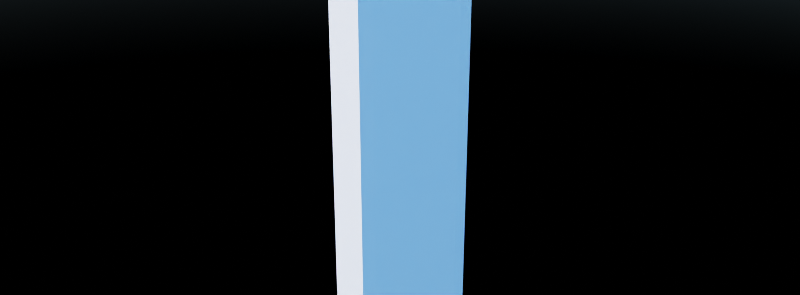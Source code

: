 # Source: Wall_05.blend  (saved by Blender 4.4.32; exported with 4.5.12 LTS)
import bpy
from mathutils import Matrix  # noqa: F401  (used for matrix-valued properties, if any)

bpy.ops.wm.read_factory_settings(use_empty=True)
scene = bpy.context.scene
scene.name = 'Scene'

# ---- materials (node trees are filled in below, after node groups)
mat_wall = bpy.data.materials.new('Wall')
mat_wall.diffuse_color = (0.8003, 0.3928, 0.1746, 1.0)
mat_baseboard = bpy.data.materials.new('Baseboard')
mat_window = bpy.data.materials.new('Window')
mat_window.diffuse_color = (0.7273, 0.5457, 0.8007, 1.0)
mat_wall_ext = bpy.data.materials.new('Wall_Ext')

# ---- material node trees
mat_wall.use_nodes = True; mat_wall.node_tree.nodes.clear()
_N = mat_wall.node_tree.nodes; _L = mat_wall.node_tree.links
n0 = _N.new('ShaderNodeBsdfPrincipled'); n0.name = 'Principled BSDF'; n0.location = (10, 300)
n0.inputs[0].default_value = (0.5149, 0.6172, 0.7991, 1.0)
n1 = _N.new('ShaderNodeOutputMaterial'); n1.name = 'Material Output'; n1.location = (300, 300)
_L.new(n0.outputs[0], n1.inputs[0])
n1.is_active_output = True
mat_baseboard.use_nodes = True; mat_baseboard.node_tree.nodes.clear()
_N = mat_baseboard.node_tree.nodes; _L = mat_baseboard.node_tree.links
n0 = _N.new('ShaderNodeBsdfPrincipled'); n0.name = 'Principled BSDF'; n0.location = (10, 300)
n1 = _N.new('ShaderNodeOutputMaterial'); n1.name = 'Material Output'; n1.location = (300, 300)
_L.new(n0.outputs[0], n1.inputs[0])
n1.is_active_output = True
mat_window.use_nodes = True; mat_window.node_tree.nodes.clear()
_N = mat_window.node_tree.nodes; _L = mat_window.node_tree.links
n0 = _N.new('ShaderNodeBsdfPrincipled'); n0.name = 'Principled BSDF'; n0.location = (10, 300)
n0.inputs[0].default_value = (0.5, 0.5, 0.5, 1.0)
n1 = _N.new('ShaderNodeOutputMaterial'); n1.name = 'Material Output'; n1.location = (300, 300)
_L.new(n0.outputs[0], n1.inputs[0])
n1.is_active_output = True
mat_wall_ext.use_nodes = True; mat_wall_ext.node_tree.nodes.clear()
_N = mat_wall_ext.node_tree.nodes; _L = mat_wall_ext.node_tree.links
n0 = _N.new('ShaderNodeBsdfPrincipled'); n0.name = 'Principled BSDF'; n0.location = (10, 300)
n1 = _N.new('ShaderNodeOutputMaterial'); n1.name = 'Material Output'; n1.location = (300, 300)
_L.new(n0.outputs[0], n1.inputs[0])
n1.is_active_output = True

# ---- world
world_world = bpy.data.worlds.new('World'); scene.world = world_world
world_world.use_nodes = True; world_world.node_tree.nodes.clear()
_N = world_world.node_tree.nodes; _L = world_world.node_tree.links
n0 = _N.new('ShaderNodeOutputWorld'); n0.name = 'World Output'; n0.location = (623, 331)
n1 = _N.new('ShaderNodeBackground'); n1.name = 'Background'; n1.location = (387, 335)
n2 = _N.new('ShaderNodeTexSky'); n2.name = 'Sky Texture'; n2.location = (-73, 487)
n2.sun_size = 0.08727
n2.sun_intensity = 0.025
n2.sun_rotation = 3.517
n2.air_density = 1.25
n2.dust_density = 0.75
n2.ozone_density = 10.0
_L.new(n1.outputs[0], n0.inputs[0])
_L.new(n2.outputs[0], n1.inputs[0])
n0.is_active_output = True
world_world.color = (0.05088, 0.05088, 0.05088)
world_world.use_sun_shadow = False
world_world.sun_shadow_jitter_overblur = 0.0

# ---- meshes
me_cube_001 = bpy.data.meshes.new('Cube.001')
me_cube_001.from_pydata([(0.07, 0.3217, 0.15), (0.07, 0.3217, 2.545), (-0.065, 0.3217, 0.15), (-0.065, 0.3217, 2.545), (0.075, 0.3249, -3.576e-07), (0.075, 0.3249, 0.15), (-0.075, 0.325, 0.1499), (-0.075, 0.325, -3.427e-07), (0.075, 0.2003, 0.0), (-0.075, 0.1997, 0.0), (-0.075, 0.1997, 0.15), (0.075, 0.2003, 0.15), (-0.1051, 0.325, 0.0), (-0.07506, 0.325, 0.1499), (-0.1051, 0.325, 0.1117), (-0.08031, 0.325, 0.1499), (-0.08031, 0.325, 0.1471), (-0.08256, 0.325, 0.1471), (-0.08373, 0.325, 0.1395), (-0.08513, 0.325, 0.1368), (-0.08706, 0.325, 0.1346), (-0.09252, 0.325, 0.1317), (-0.09498, 0.325, 0.1303), (-0.09705, 0.325, 0.1282), (-0.09906, 0.325, 0.1212), (-0.1013, 0.325, 0.1212), (-0.1018, 0.325, 0.1195), (-0.1027, 0.325, 0.1178), (-0.1038, 0.325, 0.117), (-0.1051, 0.325, 0.1165), (-0.07506, 0.325, 0.0), (0.075, 0.25, 2.55), (0.075, 0.25, 0.15), (-0.075, 0.25, 2.55), (-0.075, 0.25, 0.15), (0.07, -0.3217, 0.15), (0.07, -0.3217, 2.545), (-0.065, -0.3217, 0.15), (-0.065, -0.3217, 2.545), (0.075, -0.3249, -3.576e-07), (0.075, -0.3249, 0.15), (-0.075, -0.325, 0.1499), (-0.075, -0.325, -3.427e-07), (0.075, -0.2003, 0.0), (-0.075, -0.1997, 0.0), (0.06743, -0.3221, 0.25), (-0.06411, -0.3221, 0.25), (-0.075, -0.1997, 0.15), (0.075, -0.2003, 0.15), (-0.1051, -0.325, 0.0), (-0.07506, -0.325, 0.1499), (-0.1051, -0.325, 0.1117), (-0.08031, -0.325, 0.1499), (-0.08031, -0.325, 0.1471), (-0.08256, -0.325, 0.1471), (-0.08373, -0.325, 0.1395), (-0.08513, -0.325, 0.1368), (-0.08706, -0.325, 0.1346), (-0.09252, -0.325, 0.1317), (-0.09498, -0.325, 0.1303), (-0.09705, -0.325, 0.1282), (-0.09906, -0.325, 0.1212), (-0.1013, -0.325, 0.1212), (-0.1018, -0.325, 0.1195), (-0.1027, -0.325, 0.1178), (-0.1038, -0.325, 0.117), (-0.1051, -0.325, 0.1165), (-0.07506, -0.325, 0.0), (0.075, -0.25, 2.55), (0.075, -0.25, 0.15), (-0.075, -0.25, 2.55), (-0.075, -0.25, 0.15), (0.06743, -0.2, 0.2494), (-0.06411, -0.2, 0.2494)], [], [(31, 68, 69, 32), (49, 51, 14, 12), (34, 71, 70, 33), (32, 0, 1, 31), (33, 3, 2, 34), (2, 3, 1, 0), (5, 4, 7, 6), (6, 7, 9, 10), (4, 5, 11, 8), (30, 12, 14, 29, 28, 27, 26, 25, 24, 23, 22, 21, 20, 19, 18, 17, 16, 15, 13), (31, 1, 3, 33), (0, 32, 34, 2), (10, 47, 48, 11), (6, 10, 11, 5), (69, 71, 34, 32), (33, 70, 68, 31), (66, 29, 14, 51), (65, 28, 29, 66), (64, 27, 28, 65), (63, 26, 27, 64), (62, 25, 26, 63), (61, 24, 25, 62), (60, 23, 24, 61), (59, 22, 23, 60), (58, 21, 22, 59), (57, 20, 21, 58), (56, 19, 20, 57), (55, 18, 19, 56), (54, 17, 18, 55), (53, 16, 17, 54), (52, 15, 16, 53), (50, 13, 15, 52), (47, 10, 9, 44), (43, 8, 11, 48), (69, 68, 36, 35), (70, 71, 37, 38), (37, 35, 36, 38), (40, 41, 42, 39), (41, 47, 44, 42), (41, 46, 73, 47), (39, 43, 48, 40), (48, 72, 45, 40), (67, 50, 52, 53, 54, 55, 56, 57, 58, 59, 60, 61, 62, 63, 64, 65, 66, 51, 49), (68, 70, 38, 36), (35, 37, 71, 69), (40, 45, 46, 41), (46, 45, 72, 73), (48, 47, 73, 72), (13, 50, 67, 30)])
me_cube_001.polygons.foreach_set('use_smooth', [True] * 49)
me_cube_001.polygons.foreach_set('material_index', [3, 1, 0, 3, 0, 3, 3, 0, 3, 1, 0, 3, 0, 0, 3, 0, 1, 1, 1, 1, 1, 1, 1, 1, 1, 1, 1, 1, 1, 1, 1, 1, 0, 3, 3, 0, 3, 3, 0, 0, 3, 3, 1, 0, 3, 3, 0, 0, 1])
_k = set([(0, 1), (0, 2), (0, 32), (1, 3), (1, 31), (2, 3), (2, 34), (3, 33), (4, 5), (5, 6), (5, 11), (6, 7), (6, 10), (10, 47), (11, 48), (12, 14), (13, 15), (13, 30), (13, 50), (14, 29), (15, 16), (15, 52), (16, 17), (16, 53), (17, 18), (17, 54), (18, 19), (19, 20), (20, 21), (21, 22), (22, 23), (23, 24), (24, 25), (24, 61), (25, 26), (25, 62), (26, 27), (27, 28), (28, 29), (29, 66), (30, 67), (31, 32), (31, 33), (31, 68), (32, 34), (32, 69), (33, 34), (33, 70), (34, 71), (35, 36), (35, 37), (35, 69), (36, 38), (36, 68), (37, 38), (37, 71), (38, 70), (39, 40), (40, 45), (40, 48), (41, 42), (41, 46), (41, 47), (45, 46), (45, 72), (46, 73), (47, 48), (47, 73), (48, 72), (49, 51), (50, 52), (50, 67), (51, 66), (52, 53), (53, 54), (54, 55), (55, 56), (56, 57), (57, 58), (58, 59), (59, 60), (60, 61), (61, 62), (62, 63), (63, 64), (64, 65), (65, 66), (68, 69), (68, 70), (69, 71), (70, 71), (72, 73)])
me_cube_001.attributes.new('sharp_edge', 'BOOLEAN', 'EDGE').data.foreach_set('value', [ (min(e.vertices), max(e.vertices)) in _k for e in me_cube_001.edges])
_uv = me_cube_001.uv_layers.new(name='UVMap')
_uv.uv.foreach_set('vector', [0.625, 0.75, 0.625, 0.75, 0.375, 0.75, 0.375, 0.75, 0.375, 0.75, 0.375, 0.75, 0.375, 0.75, 0.375, 0.75, 0.375, 0.75, 0.375, 0.75, 0.625, 0.75, 0.625, 0.75, 0.375, 0.75, 0.375, 0.75, 0.625, 0.75, 0.625, 0.75, 0.625, 0.75, 0.625, 0.75, 0.375, 0.75, 0.375, 0.75, 0.375, 0.75, 0.625, 0.75, 0.625, 0.75, 0.375, 0.75, 0.375, 0.5, 0.375, 0.5, 0.375, 0.5, 0.375, 0.5, 0.375, 0.5, 0.375, 0.5, 0.375, 0.5063, 0.375, 0.5063, 0.375, 0.5, 0.375, 0.5, 0.375, 0.5063, 0.375, 0.5063, 0.375, 0.75, 0.375, 0.75, 0.375, 0.75, 0.375, 0.75, 0.375, 0.75, 0.375, 0.75, 0.375, 0.75, 0.375, 0.75, 0.375, 0.75, 0.375, 0.75, 0.375, 0.75, 0.375, 0.75, 0.375, 0.75, 0.375, 0.75, 0.375, 0.75, 0.375, 0.75, 0.375, 0.75, 0.375, 0.75, 0.375, 0.75, 0.625, 0.75, 0.625, 0.75, 0.625, 0.75, 0.625, 0.75, 0.375, 0.75, 0.375, 0.75, 0.375, 0.75, 0.375, 0.75, 0.375, 0.5063, 0.375, 0.5063, 0.375, 0.5063, 0.375, 0.5063, 0.375, 0.5, 0.375, 0.5063, 0.375, 0.5063, 0.375, 0.5, 0.375, 0.75, 0.375, 0.75, 0.375, 0.75, 0.375, 0.75, 0.625, 0.75, 0.625, 0.75, 0.625, 0.75, 0.625, 0.75, 0.375, 0.75, 0.375, 0.75, 0.375, 0.75, 0.375, 0.75, 0.375, 0.75, 0.375, 0.75, 0.375, 0.75, 0.375, 0.75, 0.375, 0.75, 0.375, 0.75, 0.375, 0.75, 0.375, 0.75, 0.375, 0.75, 0.375, 0.75, 0.375, 0.75, 0.375, 0.75, 0.375, 0.75, 0.375, 0.75, 0.375, 0.75, 0.375, 0.75, 0.375, 0.75, 0.375, 0.75, 0.375, 0.75, 0.375, 0.75, 0.375, 0.75, 0.375, 0.75, 0.375, 0.75, 0.375, 0.75, 0.375, 0.75, 0.375, 0.75, 0.375, 0.75, 0.375, 0.75, 0.375, 0.75, 0.375, 0.75, 0.375, 0.75, 0.375, 0.75, 0.375, 0.75, 0.375, 0.75, 0.375, 0.75, 0.375, 0.75, 0.375, 0.75, 0.375, 0.75, 0.375, 0.75, 0.375, 0.75, 0.375, 0.75, 0.375, 0.75, 0.375, 0.75, 0.375, 0.75, 0.375, 0.75, 0.375, 0.75, 0.375, 0.75, 0.375, 0.75, 0.375, 0.75, 0.375, 0.75, 0.375, 0.75, 0.375, 0.75, 0.375, 0.75, 0.375, 0.75, 0.375, 0.75, 0.375, 0.75, 0.375, 0.75, 0.375, 0.75, 0.375, 0.75, 0.375, 0.75, 0.375, 0.5063, 0.375, 0.5063, 0.375, 0.5063, 0.375, 0.5063, 0.375, 0.5063, 0.375, 0.5063, 0.375, 0.5063, 0.375, 0.5063, 0.375, 0.75, 0.625, 0.75, 0.625, 0.75, 0.375, 0.75, 0.625, 0.75, 0.375, 0.75, 0.375, 0.75, 0.625, 0.75, 0.375, 0.75, 0.375, 0.75, 0.625, 0.75, 0.625, 0.75, 0.375, 0.5, 0.375, 0.5, 0.375, 0.5, 0.375, 0.5, 0.375, 0.5, 0.375, 0.5063, 0.375, 0.5063, 0.375, 0.5, 0.375, 0.5, 0.375, 0.5, 0.375, 0.5061, 0.375, 0.5062, 0.375, 0.5, 0.375, 0.5063, 0.375, 0.5063, 0.375, 0.5, 0.375, 0.5063, 0.375, 0.5063, 0.375, 0.5, 0.375, 0.5, 0.375, 0.75, 0.375, 0.75, 0.375, 0.75, 0.375, 0.75, 0.375, 0.75, 0.375, 0.75, 0.375, 0.75, 0.375, 0.75, 0.375, 0.75, 0.375, 0.75, 0.375, 0.75, 0.375, 0.75, 0.375, 0.75, 0.375, 0.75, 0.375, 0.75, 0.375, 0.75, 0.375, 0.75, 0.375, 0.75, 0.375, 0.75, 0.625, 0.75, 0.625, 0.75, 0.625, 0.75, 0.625, 0.75, 0.375, 0.75, 0.375, 0.75, 0.375, 0.75, 0.375, 0.75, 0.375, 0.5, 0.375, 0.5, 0.375, 0.5, 0.375, 0.5, 0.375, 0.5, 0.375, 0.5, 0.375, 0.5061, 0.375, 0.5061, 0.375, 0.5063, 0.375, 0.5063, 0.375, 0.5061, 0.375, 0.5061, 0.375, 0.75, 0.375, 0.75, 0.375, 0.75, 0.375, 0.75])
_uv.active_render = True
_uv = me_cube_001.uv_layers.new(name='___ UVW')
_uv.uv.foreach_set('vector', [0.0, 0.0, 0.0, 0.0, 0.0, 0.0, 0.0, 0.0, 0.0, 0.0, 0.0, 0.0, 0.0, 0.0, 0.0, 0.0, 0.0, 0.0, 0.0, 0.0, 0.0, 0.0, 0.0, 0.0, 0.0, 0.0, 0.0, 0.0, 0.0, 0.0, 0.0, 0.0, 0.0, 0.0, 0.0, 0.0, 0.0, 0.0, 0.0, 0.0, 0.0, 0.0, 0.0, 0.0, 0.0, 0.0, 0.0, 0.0, 0.0, 0.0, 0.0, 0.0, 0.0, 0.0, 0.0, 0.0, 0.0, 0.0, 0.0, 0.0, 0.0, 0.0, 0.0, 0.0, 0.0, 0.0, 0.0, 0.0, 0.0, 0.0, 0.0, 0.0, 0.0, 0.0, 0.0, 0.0, 0.0, 0.0, 0.0, 0.0, 0.0, 0.0, 0.0, 0.0, 0.0, 0.0, 0.0, 0.0, 0.0, 0.0, 0.0, 0.0, 0.0, 0.0, 0.0, 0.0, 0.0, 0.0, 0.0, 0.0, 0.0, 0.0, 0.0, 0.0, 0.0, 0.0, 0.0, 0.0, 0.0, 0.0, 0.0, 0.0, 0.0, 0.0, 0.0, 0.0, 0.0, 0.0, 0.0, 0.0, 0.0, 0.0, 0.0, 0.0, 0.0, 0.0, 0.0, 0.0, 0.0, 0.0, 0.0, 0.0, 0.0, 0.0, 0.0, 0.0, 0.0, 0.0, 0.0, 0.0, 0.0, 0.0, 0.0, 0.0, 0.0, 0.0, 0.0, 0.0, 0.0, 0.0, 0.0, 0.0, 0.0, 0.0, 0.0, 0.0, 0.0, 0.0, 0.0, 0.0, 0.0, 0.0, 0.0, 0.0, 0.0, 0.0, 0.0, 0.0, 0.0, 0.0, 0.0, 0.0, 0.0, 0.0, 0.0, 0.0, 0.0, 0.0, 0.0, 0.0, 0.0, 0.0, 0.0, 0.0, 0.0, 0.0, 0.0, 0.0, 0.0, 0.0, 0.0, 0.0, 0.0, 0.0, 0.0, 0.0, 0.0, 0.0, 0.0, 0.0, 0.0, 0.0, 0.0, 0.0, 0.0, 0.0, 0.0, 0.0, 0.0, 0.0, 0.0, 0.0, 0.0, 0.0, 0.0, 0.0, 0.0, 0.0, 0.0, 0.0, 0.0, 0.0, 0.0, 0.0, 0.0, 0.0, 0.0, 0.0, 0.0, 0.0, 0.0, 0.0, 0.0, 0.0, 0.0, 0.0, 0.0, 0.0, 0.0, 0.0, 0.0, 0.0, 0.0, 0.0, 0.0, 0.0, 0.0, 0.0, 0.0, 0.0, 0.0, 0.0, 0.0, 0.0, 0.0, 0.0, 0.0, 0.0, 0.0, 0.0, 0.0, 0.0, 0.0, 0.0, 0.0, 0.0, 0.0, 0.0, 0.0, 0.0, 0.0, 0.0, 0.0, 0.0, 0.0, 0.0, 0.0, 0.0, 0.0, 0.0, 0.0, 0.0, 0.0, 0.0, 0.0, 0.0, 0.0, 0.0, 0.0, 0.0, 0.0, 0.0, 0.0, 0.0, 0.0, 0.0, 0.0, 0.0, 0.0, 0.0, 0.0, 0.0, 0.0, 0.0, 0.0, 0.0, 0.0, 0.0, 0.0, 0.0, 0.0, 0.0, 0.0, 0.0, 0.0, 0.0, 0.0, 0.0, 0.0, 0.0, 0.0, 0.0, 0.0, 0.0, 0.0, 0.0, 0.0, 0.0, 0.0, 0.0, 0.0, 0.0, 0.0, 0.0, 0.0, 0.0, 0.0, 0.0, 0.0, 0.0, 0.0, 0.0, 0.0, 0.0, 0.0, 0.0, 0.0, 0.0, 0.0, 0.0, 0.0, 0.0, 0.0, 0.0, 0.0, 0.0, 0.0, 0.0, 0.0, 0.0, 0.0, 0.0, 0.0, 0.0, 0.0, 0.0, 0.0, 0.0, 0.0, 0.0, 0.0, 0.0, 0.0, 0.0, 0.0, 0.0, 0.0, 0.0, 0.0, 0.0, 0.0, 0.0, 0.0, 0.0, 0.0, 0.0, 0.0, 0.0, 0.0, 0.0, 0.0, 0.0, 0.0, 0.0, 0.0, 0.0, 0.0, 0.0, 0.0, 0.0, 0.0, 0.0, 0.0, 0.0, 0.0, 0.0, 0.0, 0.0, 0.0, 0.0, 0.0, 0.0, 0.0, 0.0, 0.0, 0.0, 0.0, 0.0, 0.0, 0.0, 0.0, 0.0, 0.0, 0.0, 0.0, 0.0, 0.0, 0.0, 0.0, 0.0, 0.0, 0.0, 0.0, 0.0, 0.0, 0.0, 0.0, 0.0, 0.0, 0.0, 0.0, 0.0, 0.0, 0.0, 0.0, 0.0, 0.0, 0.0, 0.0, 0.0, 0.0, 0.0])
_uv = me_cube_001.uv_layers.new(name='___ UVW.001')
_uv.uv.foreach_set('vector', [0.0, 0.0, 0.0, 0.0, 0.0, 0.0, 0.0, 0.0, 0.0, 0.0, 0.0, 0.0, 0.0, 0.0, 0.0, 0.0, 0.0, 0.0, 0.0, 0.0, 0.0, 0.0, 0.0, 0.0, 0.0, 0.0, 0.0, 0.0, 0.0, 0.0, 0.0, 0.0, 0.0, 0.0, 0.0, 0.0, 0.0, 0.0, 0.0, 0.0, 0.0, 0.0, 0.0, 0.0, 0.0, 0.0, 0.0, 0.0, 0.0, 0.0, 0.0, 0.0, 0.0, 0.0, 0.0, 0.0, 0.0, 0.0, 0.0, 0.0, 0.0, 0.0, 0.0, 0.0, 0.0, 0.0, 0.0, 0.0, 0.0, 0.0, 0.0, 0.0, 0.0, 0.0, 0.0, 0.0, 0.0, 0.0, 0.0, 0.0, 0.0, 0.0, 0.0, 0.0, 0.0, 0.0, 0.0, 0.0, 0.0, 0.0, 0.0, 0.0, 0.0, 0.0, 0.0, 0.0, 0.0, 0.0, 0.0, 0.0, 0.0, 0.0, 0.0, 0.0, 0.0, 0.0, 0.0, 0.0, 0.0, 0.0, 0.0, 0.0, 0.0, 0.0, 0.0, 0.0, 0.0, 0.0, 0.0, 0.0, 0.0, 0.0, 0.0, 0.0, 0.0, 0.0, 0.0, 0.0, 0.0, 0.0, 0.0, 0.0, 0.0, 0.0, 0.0, 0.0, 0.0, 0.0, 0.0, 0.0, 0.0, 0.0, 0.0, 0.0, 0.0, 0.0, 0.0, 0.0, 0.0, 0.0, 0.0, 0.0, 0.0, 0.0, 0.0, 0.0, 0.0, 0.0, 0.0, 0.0, 0.0, 0.0, 0.0, 0.0, 0.0, 0.0, 0.0, 0.0, 0.0, 0.0, 0.0, 0.0, 0.0, 0.0, 0.0, 0.0, 0.0, 0.0, 0.0, 0.0, 0.0, 0.0, 0.0, 0.0, 0.0, 0.0, 0.0, 0.0, 0.0, 0.0, 0.0, 0.0, 0.0, 0.0, 0.0, 0.0, 0.0, 0.0, 0.0, 0.0, 0.0, 0.0, 0.0, 0.0, 0.0, 0.0, 0.0, 0.0, 0.0, 0.0, 0.0, 0.0, 0.0, 0.0, 0.0, 0.0, 0.0, 0.0, 0.0, 0.0, 0.0, 0.0, 0.0, 0.0, 0.0, 0.0, 0.0, 0.0, 0.0, 0.0, 0.0, 0.0, 0.0, 0.0, 0.0, 0.0, 0.0, 0.0, 0.0, 0.0, 0.0, 0.0, 0.0, 0.0, 0.0, 0.0, 0.0, 0.0, 0.0, 0.0, 0.0, 0.0, 0.0, 0.0, 0.0, 0.0, 0.0, 0.0, 0.0, 0.0, 0.0, 0.0, 0.0, 0.0, 0.0, 0.0, 0.0, 0.0, 0.0, 0.0, 0.0, 0.0, 0.0, 0.0, 0.0, 0.0, 0.0, 0.0, 0.0, 0.0, 0.0, 0.0, 0.0, 0.0, 0.0, 0.0, 0.0, 0.0, 0.0, 0.0, 0.0, 0.0, 0.0, 0.0, 0.0, 0.0, 0.0, 0.0, 0.0, 0.0, 0.0, 0.0, 0.0, 0.0, 0.0, 0.0, 0.0, 0.0, 0.0, 0.0, 0.0, 0.0, 0.0, 0.0, 0.0, 0.0, 0.0, 0.0, 0.0, 0.0, 0.0, 0.0, 0.0, 0.0, 0.0, 0.0, 0.0, 0.0, 0.0, 0.0, 0.0, 0.0, 0.0, 0.0, 0.0, 0.0, 0.0, 0.0, 0.0, 0.0, 0.0, 0.0, 0.0, 0.0, 0.0, 0.0, 0.0, 0.0, 0.0, 0.0, 0.0, 0.0, 0.0, 0.0, 0.0, 0.0, 0.0, 0.0, 0.0, 0.0, 0.0, 0.0, 0.0, 0.0, 0.0, 0.0, 0.0, 0.0, 0.0, 0.0, 0.0, 0.0, 0.0, 0.0, 0.0, 0.0, 0.0, 0.0, 0.0, 0.0, 0.0, 0.0, 0.0, 0.0, 0.0, 0.0, 0.0, 0.0, 0.0, 0.0, 0.0, 0.0, 0.0, 0.0, 0.0, 0.0, 0.0, 0.0, 0.0, 0.0, 0.0, 0.0, 0.0, 0.0, 0.0, 0.0, 0.0, 0.0, 0.0, 0.0, 0.0, 0.0, 0.0, 0.0, 0.0, 0.0, 0.0, 0.0, 0.0, 0.0, 0.0, 0.0, 0.0, 0.0, 0.0, 0.0, 0.0, 0.0, 0.0, 0.0, 0.0, 0.0, 0.0, 0.0, 0.0, 0.0, 0.0, 0.0, 0.0, 0.0, 0.0, 0.0, 0.0, 0.0, 0.0, 0.0, 0.0, 0.0, 0.0, 0.0, 0.0, 0.0])
_uv = me_cube_001.uv_layers.new(name='___ UVW.002')
_uv.uv.foreach_set('vector', [0.0, 0.0, 0.0, 0.0, 0.0, 0.0, 0.0, 0.0, 0.0, 0.0, 0.0, 0.0, 0.0, 0.0, 0.0, 0.0, 0.0, 0.0, 0.0, 0.0, 0.0, 0.0, 0.0, 0.0, 0.0, 0.0, 0.0, 0.0, 0.0, 0.0, 0.0, 0.0, 0.0, 0.0, 0.0, 0.0, 0.0, 0.0, 0.0, 0.0, 0.0, 0.0, 0.0, 0.0, 0.0, 0.0, 0.0, 0.0, 0.0, 0.0, 0.0, 0.0, 0.0, 0.0, 0.0, 0.0, 0.0, 0.0, 0.0, 0.0, 0.0, 0.0, 0.0, 0.0, 0.0, 0.0, 0.0, 0.0, 0.0, 0.0, 0.0, 0.0, 0.0, 0.0, 0.0, 0.0, 0.0, 0.0, 0.0, 0.0, 0.0, 0.0, 0.0, 0.0, 0.0, 0.0, 0.0, 0.0, 0.0, 0.0, 0.0, 0.0, 0.0, 0.0, 0.0, 0.0, 0.0, 0.0, 0.0, 0.0, 0.0, 0.0, 0.0, 0.0, 0.0, 0.0, 0.0, 0.0, 0.0, 0.0, 0.0, 0.0, 0.0, 0.0, 0.0, 0.0, 0.0, 0.0, 0.0, 0.0, 0.0, 0.0, 0.0, 0.0, 0.0, 0.0, 0.0, 0.0, 0.0, 0.0, 0.0, 0.0, 0.0, 0.0, 0.0, 0.0, 0.0, 0.0, 0.0, 0.0, 0.0, 0.0, 0.0, 0.0, 0.0, 0.0, 0.0, 0.0, 0.0, 0.0, 0.0, 0.0, 0.0, 0.0, 0.0, 0.0, 0.0, 0.0, 0.0, 0.0, 0.0, 0.0, 0.0, 0.0, 0.0, 0.0, 0.0, 0.0, 0.0, 0.0, 0.0, 0.0, 0.0, 0.0, 0.0, 0.0, 0.0, 0.0, 0.0, 0.0, 0.0, 0.0, 0.0, 0.0, 0.0, 0.0, 0.0, 0.0, 0.0, 0.0, 0.0, 0.0, 0.0, 0.0, 0.0, 0.0, 0.0, 0.0, 0.0, 0.0, 0.0, 0.0, 0.0, 0.0, 0.0, 0.0, 0.0, 0.0, 0.0, 0.0, 0.0, 0.0, 0.0, 0.0, 0.0, 0.0, 0.0, 0.0, 0.0, 0.0, 0.0, 0.0, 0.0, 0.0, 0.0, 0.0, 0.0, 0.0, 0.0, 0.0, 0.0, 0.0, 0.0, 0.0, 0.0, 0.0, 0.0, 0.0, 0.0, 0.0, 0.0, 0.0, 0.0, 0.0, 0.0, 0.0, 0.0, 0.0, 0.0, 0.0, 0.0, 0.0, 0.0, 0.0, 0.0, 0.0, 0.0, 0.0, 0.0, 0.0, 0.0, 0.0, 0.0, 0.0, 0.0, 0.0, 0.0, 0.0, 0.0, 0.0, 0.0, 0.0, 0.0, 0.0, 0.0, 0.0, 0.0, 0.0, 0.0, 0.0, 0.0, 0.0, 0.0, 0.0, 0.0, 0.0, 0.0, 0.0, 0.0, 0.0, 0.0, 0.0, 0.0, 0.0, 0.0, 0.0, 0.0, 0.0, 0.0, 0.0, 0.0, 0.0, 0.0, 0.0, 0.0, 0.0, 0.0, 0.0, 0.0, 0.0, 0.0, 0.0, 0.0, 0.0, 0.0, 0.0, 0.0, 0.0, 0.0, 0.0, 0.0, 0.0, 0.0, 0.0, 0.0, 0.0, 0.0, 0.0, 0.0, 0.0, 0.0, 0.0, 0.0, 0.0, 0.0, 0.0, 0.0, 0.0, 0.0, 0.0, 0.0, 0.0, 0.0, 0.0, 0.0, 0.0, 0.0, 0.0, 0.0, 0.0, 0.0, 0.0, 0.0, 0.0, 0.0, 0.0, 0.0, 0.0, 0.0, 0.0, 0.0, 0.0, 0.0, 0.0, 0.0, 0.0, 0.0, 0.0, 0.0, 0.0, 0.0, 0.0, 0.0, 0.0, 0.0, 0.0, 0.0, 0.0, 0.0, 0.0, 0.0, 0.0, 0.0, 0.0, 0.0, 0.0, 0.0, 0.0, 0.0, 0.0, 0.0, 0.0, 0.0, 0.0, 0.0, 0.0, 0.0, 0.0, 0.0, 0.0, 0.0, 0.0, 0.0, 0.0, 0.0, 0.0, 0.0, 0.0, 0.0, 0.0, 0.0, 0.0, 0.0, 0.0, 0.0, 0.0, 0.0, 0.0, 0.0, 0.0, 0.0, 0.0, 0.0, 0.0, 0.0, 0.0, 0.0, 0.0, 0.0, 0.0, 0.0, 0.0, 0.0, 0.0, 0.0, 0.0, 0.0, 0.0, 0.0, 0.0, 0.0, 0.0, 0.0, 0.0, 0.0, 0.0, 0.0, 0.0, 0.0, 0.0, 0.0, 0.0])
_uv = me_cube_001.uv_layers.new(name='UVW')
_uv.uv.foreach_set('vector', [0.0, 0.0, 0.0, 0.0, 0.0, 0.0, 0.0, 0.0, 0.0, 0.0, 0.0, 0.0, 0.0, 0.0, 0.0, 0.0, 0.0, 0.0, 0.0, 0.0, 0.0, 0.0, 0.0, 0.0, 0.0, 0.0, 0.0, 0.0, 0.0, 0.0, 0.0, 0.0, 0.0, 0.0, 0.0, 0.0, 0.0, 0.0, 0.0, 0.0, 0.0, 0.0, 0.0, 0.0, 0.0, 0.0, 0.0, 0.0, 0.0, 0.0, 0.0, 0.0, 0.0, 0.0, 0.0, 0.0, 0.0, 0.0, 0.0, 0.0, 0.0, 0.0, 0.0, 0.0, 0.0, 0.0, 0.0, 0.0, 0.0, 0.0, 0.0, 0.0, 0.0, 0.0, 0.0, 0.0, 0.0, 0.0, 0.0, 0.0, 0.0, 0.0, 0.0, 0.0, 0.0, 0.0, 0.0, 0.0, 0.0, 0.0, 0.0, 0.0, 0.0, 0.0, 0.0, 0.0, 0.0, 0.0, 0.0, 0.0, 0.0, 0.0, 0.0, 0.0, 0.0, 0.0, 0.0, 0.0, 0.0, 0.0, 0.0, 0.0, 0.0, 0.0, 0.0, 0.0, 0.0, 0.0, 0.0, 0.0, 0.0, 0.0, 0.0, 0.0, 0.0, 0.0, 0.0, 0.0, 0.0, 0.0, 0.0, 0.0, 0.0, 0.0, 0.0, 0.0, 0.0, 0.0, 0.0, 0.0, 0.0, 0.0, 0.0, 0.0, 0.0, 0.0, 0.0, 0.0, 0.0, 0.0, 0.0, 0.0, 0.0, 0.0, 0.0, 0.0, 0.0, 0.0, 0.0, 0.0, 0.0, 0.0, 0.0, 0.0, 0.0, 0.0, 0.0, 0.0, 0.0, 0.0, 0.0, 0.0, 0.0, 0.0, 0.0, 0.0, 0.0, 0.0, 0.0, 0.0, 0.0, 0.0, 0.0, 0.0, 0.0, 0.0, 0.0, 0.0, 0.0, 0.0, 0.0, 0.0, 0.0, 0.0, 0.0, 0.0, 0.0, 0.0, 0.0, 0.0, 0.0, 0.0, 0.0, 0.0, 0.0, 0.0, 0.0, 0.0, 0.0, 0.0, 0.0, 0.0, 0.0, 0.0, 0.0, 0.0, 0.0, 0.0, 0.0, 0.0, 0.0, 0.0, 0.0, 0.0, 0.0, 0.0, 0.0, 0.0, 0.0, 0.0, 0.0, 0.0, 0.0, 0.0, 0.0, 0.0, 0.0, 0.0, 0.0, 0.0, 0.0, 0.0, 0.0, 0.0, 0.0, 0.0, 0.0, 0.0, 0.0, 0.0, 0.0, 0.0, 0.0, 0.0, 0.0, 0.0, 0.0, 0.0, 0.0, 0.0, 0.0, 0.0, 0.0, 0.0, 0.0, 0.0, 0.0, 0.0, 0.0, 0.0, 0.0, 0.0, 0.0, 0.0, 0.0, 0.0, 0.0, 0.0, 0.0, 0.0, 0.0, 0.0, 0.0, 0.0, 0.0, 0.0, 0.0, 0.0, 0.0, 0.0, 0.0, 0.0, 0.0, 0.0, 0.0, 0.0, 0.0, 0.0, 0.0, 0.0, 0.0, 0.0, 0.0, 0.0, 0.0, 0.0, 0.0, 0.0, 0.0, 0.0, 0.0, 0.0, 0.0, 0.0, 0.0, 0.0, 0.0, 0.0, 0.0, 0.0, 0.0, 0.0, 0.0, 0.0, 0.0, 0.0, 0.0, 0.0, 0.0, 0.0, 0.0, 0.0, 0.0, 0.0, 0.0, 0.0, 0.0, 0.0, 0.0, 0.0, 0.0, 0.0, 0.0, 0.0, 0.0, 0.0, 0.0, 0.0, 0.0, 0.0, 0.0, 0.0, 0.0, 0.0, 0.0, 0.0, 0.0, 0.0, 0.0, 0.0, 0.0, 0.0, 0.0, 0.0, 0.0, 0.0, 0.0, 0.0, 0.0, 0.0, 0.0, 0.0, 0.0, 0.0, 0.0, 0.0, 0.0, 0.0, 0.0, 0.0, 0.0, 0.0, 0.0, 0.0, 0.0, 0.0, 0.0, 0.0, 0.0, 0.0, 0.0, 0.0, 0.0, 0.0, 0.0, 0.0, 0.0, 0.0, 0.0, 0.0, 0.0, 0.0, 0.0, 0.0, 0.0, 0.0, 0.0, 0.0, 0.0, 0.0, 0.0, 0.0, 0.0, 0.0, 0.0, 0.0, 0.0, 0.0, 0.0, 0.0, 0.0, 0.0, 0.0, 0.0, 0.0, 0.0, 0.0, 0.0, 0.0, 0.0, 0.0, 0.0, 0.0, 0.0, 0.0, 0.0, 0.0, 0.0, 0.0, 0.0, 0.0, 0.0, 0.0, 0.0, 0.0, 0.0, 0.0, 0.0, 0.0, 0.0, 0.0, 0.0])
me_cube_001.materials.append(mat_wall)
me_cube_001.materials.append(mat_baseboard)
me_cube_001.materials.append(mat_window)
me_cube_001.materials.append(mat_wall_ext)
me_cube_001.use_mirror_y = True
me_cube_001.update()
me_cube_001.normals_split_custom_set([tuple(v) for v in zip(*[iter([1.0, 0.0, 0.0, 1.0, 0.0, 0.0, 1.0, 0.0, 0.0, 1.0, 0.0, 0.0, -1.0, 0.0, 0.0, -1.0, 0.0, -1.558e-06, -1.0, 0.0, -1.558e-06, -1.0, 0.0, 0.0, -1.0, 0.0, 0.0, -1.0, 0.0, 0.0, -1.0, 0.0, 0.0, -1.0, 0.0, 0.0, 0.9976, 0.06952, 0.0, 0.9976, 0.06952, 0.0, 0.9976, 0.06952, 0.0, 0.9976, 0.06952, 0.0, -0.9904, 0.138, 0.0, -0.9904, 0.138, 0.0, -0.9904, 0.138, 0.0, -0.9904, 0.138, 0.0, 0.0, 1.0, 0.0, 0.0, 1.0, 0.0, 0.0, 1.0, 0.0, 0.0, 1.0, 0.0, 0.007318, 1.0, 2.626e-05, 0.0004625, 1.0, 0.0, 0.0004625, 1.0, 0.0, 0.005256, 1.0, 0.004833, -1.0, 0.0, 0.0, -1.0, 0.0, 0.0, -1.0, 0.0, 0.0, -1.0, 0.0, 0.0, 1.0, 4.981e-08, -2.484e-08, 1.0, 4.981e-08, -2.484e-08, 1.0, 2.491e-08, -3.726e-08, 1.0, 2.49e-08, -3.726e-08, 0.0, 1.0, -8.681e-08, 0.0, 1.0, -8.681e-08, 0.0, 1.0, -8.681e-08, 0.0, 1.0, -8.681e-08, 0.0, 1.0, -8.681e-08, 0.0, 1.0, -8.681e-08, 0.0, 1.0, -8.681e-08, 0.0, 1.0, -8.681e-08, 0.0, 1.0, -8.681e-08, 0.0, 1.0, -8.681e-08, 0.0, 1.0, -8.681e-08, 0.0, 1.0, -8.681e-08, 0.0, 1.0, -8.681e-08, 0.0, 1.0, -8.681e-08, 0.0, 1.0, -8.681e-08, 0.0, 1.0, -8.681e-08, 0.0, 1.0, -8.681e-08, 0.0, 1.0, -8.681e-08, 0.0, 1.0, -8.681e-08, 0.0, 0.06952, 0.9976, 0.0, 0.06952, 0.9976, 0.0, 0.06952, 0.9976, 0.0, 0.06952, 0.9976, 0.0, 0.0, -1.0, 0.0, 0.0, -1.0, 0.0, 0.0, -1.0, 0.0, 0.0, -1.0, -0.0001041, 1.398e-06, 1.0, 0.0, 0.0, 1.0, 0.0, 0.0, 1.0, -0.0001046, 1.404e-06, 1.0, -0.00504, -0.004792, 1.0, -0.0001041, 1.398e-06, 1.0, -0.0001046, 1.404e-06, 1.0, -0.0001812, 0.006859, 1.0, 0.0, 0.0, -1.0, 0.0, 0.0, -1.0, 0.0, 0.0, -1.0, 0.0, 0.0, -1.0, 0.0, 0.0, 1.0, 0.0, 0.0, 1.0, 0.0, 0.0, 1.0, 0.0, 0.0, 1.0, -1.0, 0.0, -3.116e-06, -1.0, 0.0, -3.116e-06, -1.0, 0.0, -1.558e-06, -1.0, 0.0, -1.558e-06, -0.4825, 0.0, 0.8759, -0.4825, 0.0, 0.8759, -0.3787, 0.0, 0.9255, -0.3787, 0.0, 0.9255, -0.7618, 0.0, 0.6479, -0.7618, 0.0, 0.6479, -0.4825, 0.0, 0.8759, -0.4825, 0.0, 0.8759, -0.9312, 0.0, 0.3644, -0.9312, 0.0, 0.3644, -0.7618, 0.0, 0.6479, -0.7618, 0.0, 0.6479, -0.9587, 0.0, 0.2845, -0.9587, 0.0, 0.2845, -0.9312, 0.0, 0.3644, -0.9312, 0.0, 0.3644, 0.0, 0.0, 1.0, 0.0, 0.0, 1.0, 0.0, 0.0, 1.0, 0.0, 0.0, 1.0, -0.8579, 0.0, 0.5138, -0.8579, 0.0, 0.5138, -0.9612, 0.0, 0.276, -0.9612, 0.0, 0.276, -0.5996, 0.0, 0.8003, -0.5996, 0.0, 0.8003, -0.8579, 0.0, 0.5138, -0.8579, 0.0, 0.5138, -0.486, 0.0, 0.874, -0.486, 0.0, 0.874, -0.5996, 0.0, 0.8003, -0.5996, 0.0, 0.8003, -0.6187, 0.0, 0.7856, -0.6187, 0.0, 0.7856, -0.486, 0.0, 0.874, -0.486, 0.0, 0.874, -0.8226, 0.0, 0.5686, -0.8226, 0.0, 0.5686, -0.6187, 0.0, 0.7856, -0.6187, 0.0, 0.7856, -0.9514, 0.0, 0.308, -0.9514, 0.0, 0.308, -0.8226, 0.0, 0.5686, -0.8226, 0.0, 0.5686, -0.9883, 0.0, 0.1527, -0.9883, 0.0, 0.1527, -0.9514, 0.0, 0.308, -0.9514, 0.0, 0.308, 0.0, 0.0, 1.0, 0.0, 0.0, 1.0, 0.0, 0.0, 1.0, 0.0, 0.0, 1.0, -1.0, 0.0, 0.0, -1.0, 0.0, 0.0, -1.0, 0.0, 0.0, -1.0, 0.0, 0.0, 0.0, 0.0, 1.0, 0.0, 0.0, 1.0, 0.0, 0.0, 1.0, 0.0, 0.0, 1.0, -1.0, 9.916e-09, 0.0, -1.0, 0.0, 0.0, -1.0, 0.0, 0.0, -1.0, 9.917e-09, 0.0, 1.0, -2.989e-08, -3.726e-08, 1.0, 2.49e-08, -3.726e-08, 1.0, 2.491e-08, -3.726e-08, 1.0, -2.989e-08, -3.726e-08, 0.9976, -0.06952, 0.0, 0.9976, -0.06952, 0.0, 0.9976, -0.06952, 0.0, 0.9976, -0.06952, 0.0, -0.9904, -0.138, 0.0, -0.9904, -0.138, 0.0, -0.9904, -0.138, 0.0, -0.9904, -0.138, 0.0, 0.0, -1.0, 0.0, 0.0, -1.0, 0.0, 0.0, -1.0, 0.0, 0.0, -1.0, 0.0, 0.000354, -0.9999, 0.01378, 0.0003553, -0.9999, 0.01362, 0.0004625, -1.0, 0.0, 0.0004625, -1.0, 0.0, -1.0, 1.983e-08, 0.0, -1.0, 9.916e-09, 0.0, -1.0, 9.917e-09, 0.0, -1.0, 1.983e-08, 0.0, -0.9941, 0.004478, 0.1085, -0.9941, 0.0002599, 0.1085, -0.9941, 0.0002599, 0.1085, -0.9941, 0.002226, 0.1085, 1.0, -5.978e-08, -2.484e-08, 1.0, -2.989e-08, -3.726e-08, 1.0, -2.989e-08, -3.726e-08, 1.0, -5.978e-08, -2.484e-08, 0.9971, -0.00234, 0.07574, 0.9971, 0.0002013, 0.07574, 0.9971, 0.0002013, 0.07574, 0.9971, -0.003298, 0.07576, 0.0, -1.0, 1.91e-07, 0.0, -1.0, 1.91e-07, 0.0, -1.0, 1.91e-07, 0.0, -1.0, 1.91e-07, 0.0, -1.0, 1.91e-07, 0.0, -1.0, 1.91e-07, 0.0, -1.0, 1.91e-07, 0.0, -1.0, 1.91e-07, 0.0, -1.0, 1.91e-07, 0.0, -1.0, 1.91e-07, 0.0, -1.0, 1.91e-07, 0.0, -1.0, 1.91e-07, 0.0, -1.0, 1.91e-07, 0.0, -1.0, 1.91e-07, 0.0, -1.0, 1.91e-07, 0.0, -1.0, 1.91e-07, 0.0, -1.0, 1.91e-07, 0.0, -1.0, 1.91e-07, 0.0, -1.0, 1.91e-07, 0.0, -0.06952, 0.9976, 0.0, -0.06952, 0.9976, 0.0, -0.06952, 0.9976, 0.0, -0.06952, 0.9976, 0.0, 0.0, -1.0, 0.0, 0.0, -1.0, 0.0, 0.0, -1.0, 0.0, 0.0, -1.0, 0.000354, -0.9999, 0.01378, 0.0002401, -0.9996, 0.02825, 0.0002401, -0.9996, 0.02825, 0.0003553, -0.9999, 0.01362, -1.964e-05, -0.003418, 1.0, -2.183e-05, -0.003466, 1.0, 4.5e-06, -0.003418, 1.0, 4.499e-06, -0.003466, 1.0, 0.001841, 1.0, -3.075e-05, 0.001841, 1.0, -3.075e-05, 0.01041, 0.9999, -3.082e-05, -0.006704, 1.0, -3.105e-05, 1.0, 0.0, 4.969e-07, 1.0, 0.0, 4.969e-07, 1.0, 0.0, 4.969e-07, 1.0, 0.0, 4.969e-07])] * 3)])

# ---- objects
ob_wall_05 = bpy.data.objects.new('Wall_05', me_cube_001)

# ---- transforms, parenting, visibility, modifiers, constraints
ob_wall_05.location = (0.0, 0.0, 0.0)
ob_wall_05.use_mesh_mirror_y = True

# ---- collection membership
scene.collection.objects.link(ob_wall_05)

# ---- scene / render settings (as saved in the file)
scene.frame_start = 1; scene.frame_end = 250; scene.frame_set(-21)
scene.render.engine = 'CYCLES'
scene.render.resolution_y = 709
scene.render.fps = 30
scene.render.use_border = True
scene.render.use_simplify = True
scene.render.simplify_child_particles = 0.75
scene.cycles.time_limit = 300.0
scene.cycles.sampling_pattern = 'TABULATED_SOBOL'
scene.cycles.use_light_tree = False
scene.cycles.transparent_max_bounces = 24
scene.cycles.filter_width = 1.0
scene.cycles.texture_limit = '4096'
scene.cycles.tile_size = 1920
scene.eevee.taa_samples = 10
scene.view_settings.look = 'Medium High Contrast'
scene.view_settings.view_transform = 'Filmic'
scene.view_settings.use_curve_mapping = True
scene.view_settings.curve_mapping.use_clip = True
scene.view_settings.curve_mapping.clip_max_x = 1.0
scene.view_settings.curve_mapping.clip_max_y = 1.0
scene.view_settings.curve_mapping.extend = 'EXTRAPOLATED'
scene.view_settings.curve_mapping.white_level = (1.0, 1.0, 1.0)
_c = scene.view_settings.curve_mapping.curves[0]
while len(_c.points) > 2: _c.points.remove(_c.points[-1])
_c.points[0].location = (0.0, 0.0); _c.points[0].handle_type = 'AUTO'
_c.points[1].location = (1.0, 1.0); _c.points[1].handle_type = 'AUTO'
_c = scene.view_settings.curve_mapping.curves[1]
while len(_c.points) > 2: _c.points.remove(_c.points[-1])
_c.points[0].location = (0.0, 0.0); _c.points[0].handle_type = 'AUTO'
_c.points[1].location = (1.0, 1.0); _c.points[1].handle_type = 'AUTO'
_c = scene.view_settings.curve_mapping.curves[2]
while len(_c.points) > 2: _c.points.remove(_c.points[-1])
_c.points[0].location = (0.0, 0.0); _c.points[0].handle_type = 'AUTO'
_c.points[1].location = (1.0, 1.0); _c.points[1].handle_type = 'AUTO'
_c = scene.view_settings.curve_mapping.curves[3]
while len(_c.points) > 2: _c.points.remove(_c.points[-1])
_c.points[0].location = (0.0, 0.0); _c.points[0].handle_type = 'AUTO'
_c.points[1].location = (0.55, 0.45); _c.points[1].handle_type = 'AUTO'
_p = _c.points.new(1.0, 1.0); _p.handle_type = 'AUTO'
scene.view_settings.curve_mapping.update()
bpy.context.view_layer.update()

# ---- added for rendering (the .blend has no active camera): camera
cam_auto = bpy.data.cameras.new('AutoCamera')
cam_auto.lens = 50.0
cam_auto.sensor_width = 36.0
cam_auto.clip_end = 1000.0
ob_auto_camera = bpy.data.objects.new('AutoCamera', cam_auto)
scene.collection.objects.link(ob_auto_camera)
ob_auto_camera.location = (2.42543, -2.92855, 3.22737)
ob_auto_camera.rotation_euler = (1.09748, -7.21219e-08, 0.694738)
scene.camera = ob_auto_camera
bpy.context.view_layer.update()
